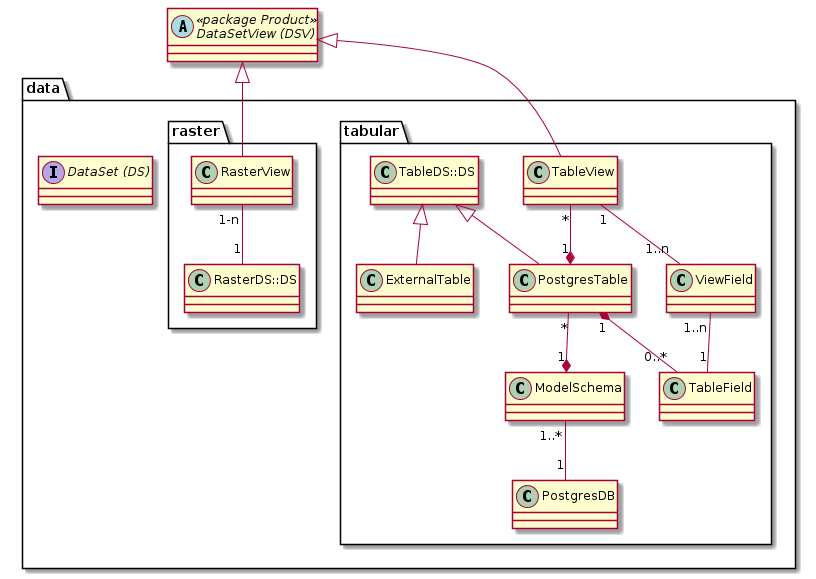

The diagram above was rendered by PlantUML. Its source (embedded in the PNG):
@startuml
abstract class "DataSetView (DSV)" as dsv << package Product >>

package data {

    interface "DataSet (DS)" as ds

    package tabular {
        class "TableView" as tv
        class "TableDS::DS" as tds
        class "PostgresTable" as pt
        class "ExternalTable" as et
        class "PostgresDB" as pdb
        class "TableField" as tf
        class "ViewField" as vf
        class "ModelSchema" as ms

        tds <|-- pt
        tds <|-- et

        tv "*" --* "1" pt

        pt "*" --* "1" ms
        pt "1" *-- "0..*" tf

        tv "1" -- "1..n" vf
        vf "1..n" -- "1" tf

        ms "1..*" -- "1" pdb
    }

    package "raster"{
        class "RasterView" as rv
        class "RasterDS::DS" as rds

        rv "1-n" -- "1" rds
    }

    dsv <|-- tv
    dsv <|-- rv

    dsv -[hidden]-> ds
}
@enduml